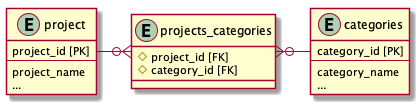

The diagram above was rendered by PlantUML. Its source (embedded in the PNG):
@startuml

entity project {
  project_id [PK]
  --
  project_name
  ...
}

entity categories {
  category_id [PK]
  --
  category_name
  ...
}

entity projects_categories {
  # project_id [FK]
  # category_id [FK]
}

project --ri-o{ projects_categories
projects_categories }o-ri-- categories

@enduml